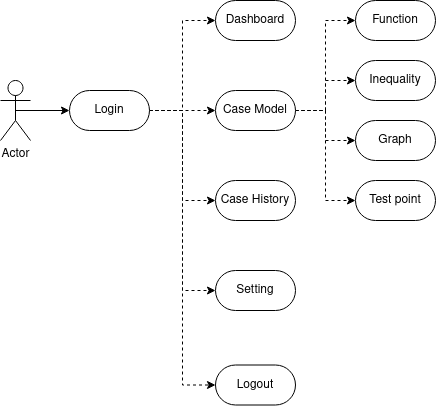

The diagram above was exported from draw.io. Its source (the exported page's mxGraphModel, read from the mxfile embedded in the PNG):
<mxGraphModel dx="285" dy="603" grid="1" gridSize="10" guides="1" tooltips="1" connect="1" arrows="1" fold="1" page="1" pageScale="1" pageWidth="827" pageHeight="1169" math="0" shadow="0">
  <root>
    <mxCell id="0" />
    <mxCell id="1" parent="0" />
    <mxCell id="QAJxTiEdz3j_jY4yzLuw-5" style="edgeStyle=orthogonalEdgeStyle;rounded=0;orthogonalLoop=1;jettySize=auto;html=1;exitX=0.5;exitY=0.5;exitDx=0;exitDy=0;exitPerimeter=0;entryX=0;entryY=0.5;entryDx=0;entryDy=0;" parent="1" source="QAJxTiEdz3j_jY4yzLuw-1" target="QAJxTiEdz3j_jY4yzLuw-4" edge="1">
      <mxGeometry relative="1" as="geometry" />
    </mxCell>
    <mxCell id="QAJxTiEdz3j_jY4yzLuw-1" value="Actor" style="shape=umlActor;verticalLabelPosition=bottom;verticalAlign=top;html=1;outlineConnect=0;" parent="1" vertex="1">
      <mxGeometry x="196" y="462" width="30" height="60" as="geometry" />
    </mxCell>
    <mxCell id="QAJxTiEdz3j_jY4yzLuw-8" style="edgeStyle=orthogonalEdgeStyle;rounded=0;orthogonalLoop=1;jettySize=auto;html=1;exitX=1;exitY=0.5;exitDx=0;exitDy=0;entryX=0;entryY=0.5;entryDx=0;entryDy=0;dashed=1;" parent="1" source="QAJxTiEdz3j_jY4yzLuw-4" target="QAJxTiEdz3j_jY4yzLuw-10" edge="1">
      <mxGeometry relative="1" as="geometry">
        <mxPoint x="401" y="372" as="targetPoint" />
      </mxGeometry>
    </mxCell>
    <mxCell id="QAJxTiEdz3j_jY4yzLuw-18" style="edgeStyle=orthogonalEdgeStyle;rounded=0;orthogonalLoop=1;jettySize=auto;html=1;exitX=1;exitY=0.5;exitDx=0;exitDy=0;entryX=0;entryY=0.5;entryDx=0;entryDy=0;dashed=1;" parent="1" source="QAJxTiEdz3j_jY4yzLuw-4" target="QAJxTiEdz3j_jY4yzLuw-11" edge="1">
      <mxGeometry relative="1" as="geometry" />
    </mxCell>
    <mxCell id="QAJxTiEdz3j_jY4yzLuw-24" style="edgeStyle=orthogonalEdgeStyle;rounded=0;orthogonalLoop=1;jettySize=auto;html=1;exitX=1;exitY=0.5;exitDx=0;exitDy=0;entryX=0;entryY=0.5;entryDx=0;entryDy=0;dashed=1;" parent="1" source="QAJxTiEdz3j_jY4yzLuw-4" target="QAJxTiEdz3j_jY4yzLuw-23" edge="1">
      <mxGeometry relative="1" as="geometry" />
    </mxCell>
    <mxCell id="QAJxTiEdz3j_jY4yzLuw-26" style="edgeStyle=orthogonalEdgeStyle;rounded=0;orthogonalLoop=1;jettySize=auto;html=1;exitX=1;exitY=0.5;exitDx=0;exitDy=0;entryX=0;entryY=0.5;entryDx=0;entryDy=0;dashed=1;" parent="1" source="QAJxTiEdz3j_jY4yzLuw-4" target="QAJxTiEdz3j_jY4yzLuw-25" edge="1">
      <mxGeometry relative="1" as="geometry" />
    </mxCell>
    <mxCell id="QAJxTiEdz3j_jY4yzLuw-28" style="edgeStyle=orthogonalEdgeStyle;rounded=0;orthogonalLoop=1;jettySize=auto;html=1;exitX=1;exitY=0.5;exitDx=0;exitDy=0;entryX=0;entryY=0.5;entryDx=0;entryDy=0;dashed=1;" parent="1" source="QAJxTiEdz3j_jY4yzLuw-4" target="QAJxTiEdz3j_jY4yzLuw-27" edge="1">
      <mxGeometry relative="1" as="geometry" />
    </mxCell>
    <mxCell id="QAJxTiEdz3j_jY4yzLuw-4" value="Login" style="rounded=1;whiteSpace=wrap;html=1;arcSize=50;" parent="1" vertex="1">
      <mxGeometry x="265" y="472" width="80" height="40" as="geometry" />
    </mxCell>
    <mxCell id="QAJxTiEdz3j_jY4yzLuw-10" value="Dashboard" style="rounded=1;whiteSpace=wrap;html=1;arcSize=50;" parent="1" vertex="1">
      <mxGeometry x="411" y="382" width="80" height="40" as="geometry" />
    </mxCell>
    <mxCell id="QAJxTiEdz3j_jY4yzLuw-19" style="edgeStyle=orthogonalEdgeStyle;rounded=0;orthogonalLoop=1;jettySize=auto;html=1;exitX=1;exitY=0.5;exitDx=0;exitDy=0;entryX=0;entryY=0.5;entryDx=0;entryDy=0;dashed=1;" parent="1" source="QAJxTiEdz3j_jY4yzLuw-11" target="QAJxTiEdz3j_jY4yzLuw-12" edge="1">
      <mxGeometry relative="1" as="geometry" />
    </mxCell>
    <mxCell id="QAJxTiEdz3j_jY4yzLuw-20" style="edgeStyle=orthogonalEdgeStyle;rounded=0;orthogonalLoop=1;jettySize=auto;html=1;exitX=1;exitY=0.5;exitDx=0;exitDy=0;entryX=0;entryY=0.5;entryDx=0;entryDy=0;dashed=1;" parent="1" source="QAJxTiEdz3j_jY4yzLuw-11" target="QAJxTiEdz3j_jY4yzLuw-13" edge="1">
      <mxGeometry relative="1" as="geometry" />
    </mxCell>
    <mxCell id="QAJxTiEdz3j_jY4yzLuw-21" style="edgeStyle=orthogonalEdgeStyle;rounded=0;orthogonalLoop=1;jettySize=auto;html=1;exitX=1;exitY=0.5;exitDx=0;exitDy=0;entryX=0;entryY=0.5;entryDx=0;entryDy=0;dashed=1;" parent="1" source="QAJxTiEdz3j_jY4yzLuw-11" target="QAJxTiEdz3j_jY4yzLuw-14" edge="1">
      <mxGeometry relative="1" as="geometry" />
    </mxCell>
    <mxCell id="QAJxTiEdz3j_jY4yzLuw-22" style="edgeStyle=orthogonalEdgeStyle;rounded=0;orthogonalLoop=1;jettySize=auto;html=1;exitX=1;exitY=0.5;exitDx=0;exitDy=0;entryX=0;entryY=0.5;entryDx=0;entryDy=0;dashed=1;" parent="1" source="QAJxTiEdz3j_jY4yzLuw-11" target="QAJxTiEdz3j_jY4yzLuw-16" edge="1">
      <mxGeometry relative="1" as="geometry" />
    </mxCell>
    <mxCell id="QAJxTiEdz3j_jY4yzLuw-11" value="Case Model" style="rounded=1;whiteSpace=wrap;html=1;arcSize=50;" parent="1" vertex="1">
      <mxGeometry x="411" y="472" width="80" height="40" as="geometry" />
    </mxCell>
    <mxCell id="QAJxTiEdz3j_jY4yzLuw-12" value="Function" style="rounded=1;whiteSpace=wrap;html=1;arcSize=50;" parent="1" vertex="1">
      <mxGeometry x="551" y="382" width="80" height="40" as="geometry" />
    </mxCell>
    <mxCell id="QAJxTiEdz3j_jY4yzLuw-13" value="Inequality" style="rounded=1;whiteSpace=wrap;html=1;arcSize=50;" parent="1" vertex="1">
      <mxGeometry x="551" y="442" width="80" height="40" as="geometry" />
    </mxCell>
    <mxCell id="QAJxTiEdz3j_jY4yzLuw-14" value="Graph" style="rounded=1;whiteSpace=wrap;html=1;arcSize=50;" parent="1" vertex="1">
      <mxGeometry x="551" y="502" width="80" height="40" as="geometry" />
    </mxCell>
    <mxCell id="QAJxTiEdz3j_jY4yzLuw-16" value="Test point" style="rounded=1;whiteSpace=wrap;html=1;arcSize=50;" parent="1" vertex="1">
      <mxGeometry x="551" y="562" width="80" height="40" as="geometry" />
    </mxCell>
    <mxCell id="QAJxTiEdz3j_jY4yzLuw-23" value="Case History" style="rounded=1;whiteSpace=wrap;html=1;arcSize=50;" parent="1" vertex="1">
      <mxGeometry x="411" y="562" width="80" height="40" as="geometry" />
    </mxCell>
    <mxCell id="QAJxTiEdz3j_jY4yzLuw-25" value="Setting" style="rounded=1;whiteSpace=wrap;html=1;arcSize=50;" parent="1" vertex="1">
      <mxGeometry x="411" y="652" width="80" height="40" as="geometry" />
    </mxCell>
    <mxCell id="QAJxTiEdz3j_jY4yzLuw-27" value="Logout" style="rounded=1;whiteSpace=wrap;html=1;arcSize=50;" parent="1" vertex="1">
      <mxGeometry x="411" y="746.5" width="80" height="40" as="geometry" />
    </mxCell>
  </root>
</mxGraphModel>